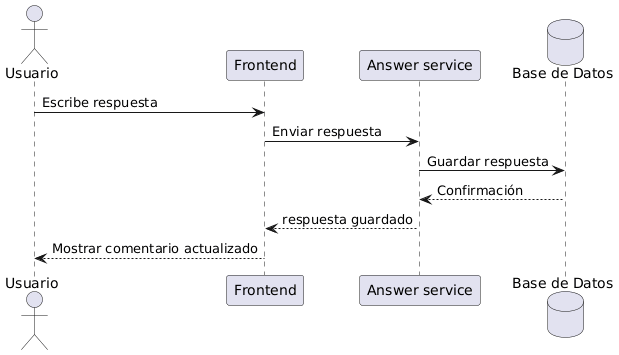

The diagram above was rendered by PlantUML. Its source (embedded in the PNG):
@startuml
actor Usuario
participant "Frontend" as FE
participant "Answer service" as API
database "Base de Datos" as DB

Usuario -> FE: Escribe respuesta
FE -> API: Enviar respuesta
API -> DB: Guardar respuesta
DB --> API: Confirmación
API --> FE: respuesta guardado
FE --> Usuario: Mostrar comentario actualizado
@enduml